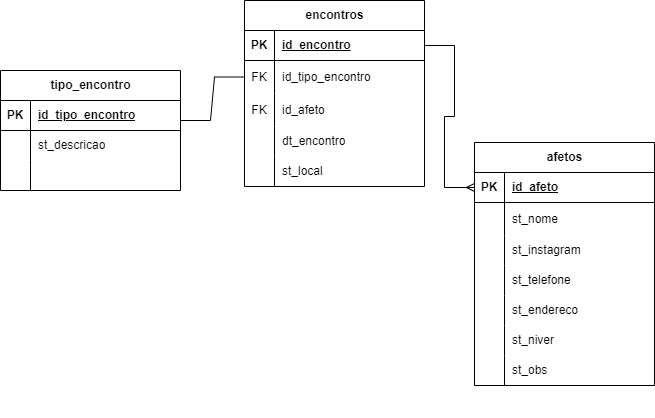

The diagram above was exported from draw.io. Its source (the exported page's mxGraphModel, read from the mxfile embedded in the PNG):
<mxGraphModel dx="848" dy="1534" grid="1" gridSize="10" guides="1" tooltips="1" connect="1" arrows="1" fold="1" page="1" pageScale="1" pageWidth="827" pageHeight="1169" math="0" shadow="0">
  <root>
    <mxCell id="WIyWlLk6GJQsqaUBKTNV-0" />
    <mxCell id="WIyWlLk6GJQsqaUBKTNV-1" parent="WIyWlLk6GJQsqaUBKTNV-0" />
    <mxCell id="-5ZgSoaUUkc3q0xRl1se-62" value="" style="shape=tableRow;horizontal=0;startSize=0;swimlaneHead=0;swimlaneBody=0;fillColor=none;collapsible=0;dropTarget=0;points=[[0,0.5],[1,0.5]];portConstraint=eastwest;top=0;left=0;right=0;bottom=0;html=1;" parent="WIyWlLk6GJQsqaUBKTNV-1" vertex="1">
      <mxGeometry x="322" y="327" width="180" height="20" as="geometry" />
    </mxCell>
    <mxCell id="-5ZgSoaUUkc3q0xRl1se-87" value="afetos" style="shape=table;startSize=30;container=1;collapsible=1;childLayout=tableLayout;fixedRows=1;rowLines=0;fontStyle=1;align=center;resizeLast=1;html=1;movable=1;resizable=1;rotatable=1;deletable=1;editable=1;locked=0;connectable=1;" parent="WIyWlLk6GJQsqaUBKTNV-1" vertex="1">
      <mxGeometry x="554" y="72" width="180" height="243" as="geometry" />
    </mxCell>
    <mxCell id="-5ZgSoaUUkc3q0xRl1se-88" value="" style="shape=tableRow;horizontal=0;startSize=0;swimlaneHead=0;swimlaneBody=0;fillColor=none;collapsible=0;dropTarget=0;points=[[0,0.5],[1,0.5]];portConstraint=eastwest;top=0;left=0;right=0;bottom=1;" parent="-5ZgSoaUUkc3q0xRl1se-87" vertex="1">
      <mxGeometry y="30" width="180" height="30" as="geometry" />
    </mxCell>
    <mxCell id="-5ZgSoaUUkc3q0xRl1se-89" value="PK" style="shape=partialRectangle;connectable=0;fillColor=none;top=0;left=0;bottom=0;right=0;fontStyle=1;overflow=hidden;whiteSpace=wrap;html=1;" parent="-5ZgSoaUUkc3q0xRl1se-88" vertex="1">
      <mxGeometry width="30" height="30" as="geometry">
        <mxRectangle width="30" height="30" as="alternateBounds" />
      </mxGeometry>
    </mxCell>
    <mxCell id="-5ZgSoaUUkc3q0xRl1se-90" value="id_afeto" style="shape=partialRectangle;connectable=0;fillColor=none;top=0;left=0;bottom=0;right=0;align=left;spacingLeft=6;fontStyle=5;overflow=hidden;whiteSpace=wrap;html=1;" parent="-5ZgSoaUUkc3q0xRl1se-88" vertex="1">
      <mxGeometry x="30" width="150" height="30" as="geometry">
        <mxRectangle width="150" height="30" as="alternateBounds" />
      </mxGeometry>
    </mxCell>
    <mxCell id="-5ZgSoaUUkc3q0xRl1se-94" value="" style="shape=tableRow;horizontal=0;startSize=0;swimlaneHead=0;swimlaneBody=0;fillColor=none;collapsible=0;dropTarget=0;points=[[0,0.5],[1,0.5]];portConstraint=eastwest;top=0;left=0;right=0;bottom=0;" parent="-5ZgSoaUUkc3q0xRl1se-87" vertex="1">
      <mxGeometry y="60" width="180" height="33" as="geometry" />
    </mxCell>
    <mxCell id="-5ZgSoaUUkc3q0xRl1se-95" value="" style="shape=partialRectangle;connectable=0;fillColor=none;top=0;left=0;bottom=0;right=0;editable=1;overflow=hidden;whiteSpace=wrap;html=1;" parent="-5ZgSoaUUkc3q0xRl1se-94" vertex="1">
      <mxGeometry width="30" height="33" as="geometry">
        <mxRectangle width="30" height="33" as="alternateBounds" />
      </mxGeometry>
    </mxCell>
    <mxCell id="-5ZgSoaUUkc3q0xRl1se-96" value="st_nome" style="shape=partialRectangle;connectable=0;fillColor=none;top=0;left=0;bottom=0;right=0;align=left;spacingLeft=6;overflow=hidden;whiteSpace=wrap;html=1;" parent="-5ZgSoaUUkc3q0xRl1se-94" vertex="1">
      <mxGeometry x="30" width="150" height="33" as="geometry">
        <mxRectangle width="150" height="33" as="alternateBounds" />
      </mxGeometry>
    </mxCell>
    <mxCell id="-5ZgSoaUUkc3q0xRl1se-119" value="" style="shape=tableRow;horizontal=0;startSize=0;swimlaneHead=0;swimlaneBody=0;fillColor=none;collapsible=0;dropTarget=0;points=[[0,0.5],[1,0.5]];portConstraint=eastwest;top=0;left=0;right=0;bottom=0;" parent="-5ZgSoaUUkc3q0xRl1se-87" vertex="1">
      <mxGeometry y="93" width="180" height="30" as="geometry" />
    </mxCell>
    <mxCell id="-5ZgSoaUUkc3q0xRl1se-120" value="" style="shape=partialRectangle;connectable=0;fillColor=none;top=0;left=0;bottom=0;right=0;editable=1;overflow=hidden;whiteSpace=wrap;html=1;" parent="-5ZgSoaUUkc3q0xRl1se-119" vertex="1">
      <mxGeometry width="30" height="30" as="geometry">
        <mxRectangle width="30" height="30" as="alternateBounds" />
      </mxGeometry>
    </mxCell>
    <mxCell id="-5ZgSoaUUkc3q0xRl1se-121" value="st_instagram" style="shape=partialRectangle;connectable=0;fillColor=none;top=0;left=0;bottom=0;right=0;align=left;spacingLeft=6;overflow=hidden;whiteSpace=wrap;html=1;" parent="-5ZgSoaUUkc3q0xRl1se-119" vertex="1">
      <mxGeometry x="30" width="150" height="30" as="geometry">
        <mxRectangle width="150" height="30" as="alternateBounds" />
      </mxGeometry>
    </mxCell>
    <mxCell id="0O3F3A7Rt31TIHxtYK6A-26" value="" style="shape=tableRow;horizontal=0;startSize=0;swimlaneHead=0;swimlaneBody=0;fillColor=none;collapsible=0;dropTarget=0;points=[[0,0.5],[1,0.5]];portConstraint=eastwest;top=0;left=0;right=0;bottom=0;" parent="-5ZgSoaUUkc3q0xRl1se-87" vertex="1">
      <mxGeometry y="123" width="180" height="30" as="geometry" />
    </mxCell>
    <mxCell id="0O3F3A7Rt31TIHxtYK6A-27" value="" style="shape=partialRectangle;connectable=0;fillColor=none;top=0;left=0;bottom=0;right=0;editable=1;overflow=hidden;whiteSpace=wrap;html=1;" parent="0O3F3A7Rt31TIHxtYK6A-26" vertex="1">
      <mxGeometry width="30" height="30" as="geometry">
        <mxRectangle width="30" height="30" as="alternateBounds" />
      </mxGeometry>
    </mxCell>
    <mxCell id="0O3F3A7Rt31TIHxtYK6A-28" value="st_telefone" style="shape=partialRectangle;connectable=0;fillColor=none;top=0;left=0;bottom=0;right=0;align=left;spacingLeft=6;overflow=hidden;whiteSpace=wrap;html=1;" parent="0O3F3A7Rt31TIHxtYK6A-26" vertex="1">
      <mxGeometry x="30" width="150" height="30" as="geometry">
        <mxRectangle width="150" height="30" as="alternateBounds" />
      </mxGeometry>
    </mxCell>
    <mxCell id="kYeSaot9TxLXKbAV0HoS-0" value="" style="shape=tableRow;horizontal=0;startSize=0;swimlaneHead=0;swimlaneBody=0;fillColor=none;collapsible=0;dropTarget=0;points=[[0,0.5],[1,0.5]];portConstraint=eastwest;top=0;left=0;right=0;bottom=0;" vertex="1" parent="-5ZgSoaUUkc3q0xRl1se-87">
      <mxGeometry y="153" width="180" height="30" as="geometry" />
    </mxCell>
    <mxCell id="kYeSaot9TxLXKbAV0HoS-1" value="" style="shape=partialRectangle;connectable=0;fillColor=none;top=0;left=0;bottom=0;right=0;editable=1;overflow=hidden;whiteSpace=wrap;html=1;" vertex="1" parent="kYeSaot9TxLXKbAV0HoS-0">
      <mxGeometry width="30" height="30" as="geometry">
        <mxRectangle width="30" height="30" as="alternateBounds" />
      </mxGeometry>
    </mxCell>
    <mxCell id="kYeSaot9TxLXKbAV0HoS-2" value="st_endereco" style="shape=partialRectangle;connectable=0;fillColor=none;top=0;left=0;bottom=0;right=0;align=left;spacingLeft=6;overflow=hidden;whiteSpace=wrap;html=1;" vertex="1" parent="kYeSaot9TxLXKbAV0HoS-0">
      <mxGeometry x="30" width="150" height="30" as="geometry">
        <mxRectangle width="150" height="30" as="alternateBounds" />
      </mxGeometry>
    </mxCell>
    <mxCell id="kYeSaot9TxLXKbAV0HoS-3" value="" style="shape=tableRow;horizontal=0;startSize=0;swimlaneHead=0;swimlaneBody=0;fillColor=none;collapsible=0;dropTarget=0;points=[[0,0.5],[1,0.5]];portConstraint=eastwest;top=0;left=0;right=0;bottom=0;" vertex="1" parent="-5ZgSoaUUkc3q0xRl1se-87">
      <mxGeometry y="183" width="180" height="30" as="geometry" />
    </mxCell>
    <mxCell id="kYeSaot9TxLXKbAV0HoS-4" value="" style="shape=partialRectangle;connectable=0;fillColor=none;top=0;left=0;bottom=0;right=0;editable=1;overflow=hidden;whiteSpace=wrap;html=1;" vertex="1" parent="kYeSaot9TxLXKbAV0HoS-3">
      <mxGeometry width="30" height="30" as="geometry">
        <mxRectangle width="30" height="30" as="alternateBounds" />
      </mxGeometry>
    </mxCell>
    <mxCell id="kYeSaot9TxLXKbAV0HoS-5" value="st_niver" style="shape=partialRectangle;connectable=0;fillColor=none;top=0;left=0;bottom=0;right=0;align=left;spacingLeft=6;overflow=hidden;whiteSpace=wrap;html=1;" vertex="1" parent="kYeSaot9TxLXKbAV0HoS-3">
      <mxGeometry x="30" width="150" height="30" as="geometry">
        <mxRectangle width="150" height="30" as="alternateBounds" />
      </mxGeometry>
    </mxCell>
    <mxCell id="kYeSaot9TxLXKbAV0HoS-6" value="" style="shape=tableRow;horizontal=0;startSize=0;swimlaneHead=0;swimlaneBody=0;fillColor=none;collapsible=0;dropTarget=0;points=[[0,0.5],[1,0.5]];portConstraint=eastwest;top=0;left=0;right=0;bottom=0;" vertex="1" parent="-5ZgSoaUUkc3q0xRl1se-87">
      <mxGeometry y="213" width="180" height="30" as="geometry" />
    </mxCell>
    <mxCell id="kYeSaot9TxLXKbAV0HoS-7" value="" style="shape=partialRectangle;connectable=0;fillColor=none;top=0;left=0;bottom=0;right=0;editable=1;overflow=hidden;whiteSpace=wrap;html=1;" vertex="1" parent="kYeSaot9TxLXKbAV0HoS-6">
      <mxGeometry width="30" height="30" as="geometry">
        <mxRectangle width="30" height="30" as="alternateBounds" />
      </mxGeometry>
    </mxCell>
    <mxCell id="kYeSaot9TxLXKbAV0HoS-8" value="st_obs" style="shape=partialRectangle;connectable=0;fillColor=none;top=0;left=0;bottom=0;right=0;align=left;spacingLeft=6;overflow=hidden;whiteSpace=wrap;html=1;" vertex="1" parent="kYeSaot9TxLXKbAV0HoS-6">
      <mxGeometry x="30" width="150" height="30" as="geometry">
        <mxRectangle width="150" height="30" as="alternateBounds" />
      </mxGeometry>
    </mxCell>
    <mxCell id="-5ZgSoaUUkc3q0xRl1se-2" value="tipo_encontro" style="shape=table;startSize=30;container=1;collapsible=1;childLayout=tableLayout;fixedRows=1;rowLines=0;fontStyle=1;align=center;resizeLast=1;html=1;movable=1;resizable=1;rotatable=1;deletable=1;editable=1;locked=0;connectable=1;" parent="WIyWlLk6GJQsqaUBKTNV-1" vertex="1">
      <mxGeometry x="80" width="180" height="120" as="geometry" />
    </mxCell>
    <mxCell id="-5ZgSoaUUkc3q0xRl1se-3" value="" style="shape=tableRow;horizontal=0;startSize=0;swimlaneHead=0;swimlaneBody=0;fillColor=none;collapsible=0;dropTarget=0;points=[[0,0.5],[1,0.5]];portConstraint=eastwest;top=0;left=0;right=0;bottom=1;" parent="-5ZgSoaUUkc3q0xRl1se-2" vertex="1">
      <mxGeometry y="30" width="180" height="30" as="geometry" />
    </mxCell>
    <mxCell id="-5ZgSoaUUkc3q0xRl1se-4" value="PK" style="shape=partialRectangle;connectable=0;fillColor=none;top=0;left=0;bottom=0;right=0;fontStyle=1;overflow=hidden;whiteSpace=wrap;html=1;" parent="-5ZgSoaUUkc3q0xRl1se-3" vertex="1">
      <mxGeometry width="30" height="30" as="geometry">
        <mxRectangle width="30" height="30" as="alternateBounds" />
      </mxGeometry>
    </mxCell>
    <mxCell id="-5ZgSoaUUkc3q0xRl1se-5" value="id_tipo_encontro" style="shape=partialRectangle;connectable=0;fillColor=none;top=0;left=0;bottom=0;right=0;align=left;spacingLeft=6;fontStyle=5;overflow=hidden;whiteSpace=wrap;html=1;" parent="-5ZgSoaUUkc3q0xRl1se-3" vertex="1">
      <mxGeometry x="30" width="150" height="30" as="geometry">
        <mxRectangle width="150" height="30" as="alternateBounds" />
      </mxGeometry>
    </mxCell>
    <mxCell id="-5ZgSoaUUkc3q0xRl1se-6" value="" style="shape=tableRow;horizontal=0;startSize=0;swimlaneHead=0;swimlaneBody=0;fillColor=none;collapsible=0;dropTarget=0;points=[[0,0.5],[1,0.5]];portConstraint=eastwest;top=0;left=0;right=0;bottom=0;" parent="-5ZgSoaUUkc3q0xRl1se-2" vertex="1">
      <mxGeometry y="60" width="180" height="30" as="geometry" />
    </mxCell>
    <mxCell id="-5ZgSoaUUkc3q0xRl1se-7" value="" style="shape=partialRectangle;connectable=0;fillColor=none;top=0;left=0;bottom=0;right=0;editable=1;overflow=hidden;whiteSpace=wrap;html=1;" parent="-5ZgSoaUUkc3q0xRl1se-6" vertex="1">
      <mxGeometry width="30" height="30" as="geometry">
        <mxRectangle width="30" height="30" as="alternateBounds" />
      </mxGeometry>
    </mxCell>
    <mxCell id="-5ZgSoaUUkc3q0xRl1se-8" value="st_descricao" style="shape=partialRectangle;connectable=0;fillColor=none;top=0;left=0;bottom=0;right=0;align=left;spacingLeft=6;overflow=hidden;whiteSpace=wrap;html=1;" parent="-5ZgSoaUUkc3q0xRl1se-6" vertex="1">
      <mxGeometry x="30" width="150" height="30" as="geometry">
        <mxRectangle width="150" height="30" as="alternateBounds" />
      </mxGeometry>
    </mxCell>
    <mxCell id="-5ZgSoaUUkc3q0xRl1se-9" value="" style="shape=tableRow;horizontal=0;startSize=0;swimlaneHead=0;swimlaneBody=0;fillColor=none;collapsible=0;dropTarget=0;points=[[0,0.5],[1,0.5]];portConstraint=eastwest;top=0;left=0;right=0;bottom=0;" parent="-5ZgSoaUUkc3q0xRl1se-2" vertex="1">
      <mxGeometry y="90" width="180" height="30" as="geometry" />
    </mxCell>
    <mxCell id="-5ZgSoaUUkc3q0xRl1se-10" value="" style="shape=partialRectangle;connectable=0;fillColor=none;top=0;left=0;bottom=0;right=0;editable=1;overflow=hidden;whiteSpace=wrap;html=1;" parent="-5ZgSoaUUkc3q0xRl1se-9" vertex="1">
      <mxGeometry width="30" height="30" as="geometry">
        <mxRectangle width="30" height="30" as="alternateBounds" />
      </mxGeometry>
    </mxCell>
    <mxCell id="-5ZgSoaUUkc3q0xRl1se-11" value="" style="shape=partialRectangle;connectable=0;fillColor=none;top=0;left=0;bottom=0;right=0;align=left;spacingLeft=6;overflow=hidden;whiteSpace=wrap;html=1;" parent="-5ZgSoaUUkc3q0xRl1se-9" vertex="1">
      <mxGeometry x="30" width="150" height="30" as="geometry">
        <mxRectangle width="150" height="30" as="alternateBounds" />
      </mxGeometry>
    </mxCell>
    <mxCell id="-5ZgSoaUUkc3q0xRl1se-86" value="" style="edgeStyle=entityRelationEdgeStyle;fontSize=12;html=1;endArrow=none;endFill=0;rounded=0;endSize=6;movable=1;resizable=1;rotatable=1;deletable=1;editable=1;locked=0;connectable=1;entryX=0;entryY=0.5;entryDx=0;entryDy=0;" parent="WIyWlLk6GJQsqaUBKTNV-1" edge="1" target="kYeSaot9TxLXKbAV0HoS-32">
      <mxGeometry width="100" height="100" relative="1" as="geometry">
        <mxPoint x="260" y="50" as="sourcePoint" />
        <mxPoint x="321" y="-24" as="targetPoint" />
        <Array as="points">
          <mxPoint x="316" y="-24" />
          <mxPoint x="310" y="30" />
        </Array>
      </mxGeometry>
    </mxCell>
    <mxCell id="kYeSaot9TxLXKbAV0HoS-25" value="encontros" style="shape=table;startSize=30;container=1;collapsible=1;childLayout=tableLayout;fixedRows=1;rowLines=0;fontStyle=1;align=center;resizeLast=1;html=1;movable=1;resizable=1;rotatable=1;deletable=1;editable=1;locked=0;connectable=1;" vertex="1" parent="WIyWlLk6GJQsqaUBKTNV-1">
      <mxGeometry x="324" y="-70" width="180" height="186" as="geometry" />
    </mxCell>
    <mxCell id="kYeSaot9TxLXKbAV0HoS-26" value="" style="shape=tableRow;horizontal=0;startSize=0;swimlaneHead=0;swimlaneBody=0;fillColor=none;collapsible=0;dropTarget=0;points=[[0,0.5],[1,0.5]];portConstraint=eastwest;top=0;left=0;right=0;bottom=1;" vertex="1" parent="kYeSaot9TxLXKbAV0HoS-25">
      <mxGeometry y="30" width="180" height="30" as="geometry" />
    </mxCell>
    <mxCell id="kYeSaot9TxLXKbAV0HoS-27" value="PK" style="shape=partialRectangle;connectable=0;fillColor=none;top=0;left=0;bottom=0;right=0;fontStyle=1;overflow=hidden;whiteSpace=wrap;html=1;" vertex="1" parent="kYeSaot9TxLXKbAV0HoS-26">
      <mxGeometry width="30" height="30" as="geometry">
        <mxRectangle width="30" height="30" as="alternateBounds" />
      </mxGeometry>
    </mxCell>
    <mxCell id="kYeSaot9TxLXKbAV0HoS-28" value="id_encontro" style="shape=partialRectangle;connectable=0;fillColor=none;top=0;left=0;bottom=0;right=0;align=left;spacingLeft=6;fontStyle=5;overflow=hidden;whiteSpace=wrap;html=1;" vertex="1" parent="kYeSaot9TxLXKbAV0HoS-26">
      <mxGeometry x="30" width="150" height="30" as="geometry">
        <mxRectangle width="150" height="30" as="alternateBounds" />
      </mxGeometry>
    </mxCell>
    <mxCell id="kYeSaot9TxLXKbAV0HoS-32" value="" style="shape=tableRow;horizontal=0;startSize=0;swimlaneHead=0;swimlaneBody=0;fillColor=none;collapsible=0;dropTarget=0;points=[[0,0.5],[1,0.5]];portConstraint=eastwest;top=0;left=0;right=0;bottom=0;" vertex="1" parent="kYeSaot9TxLXKbAV0HoS-25">
      <mxGeometry y="60" width="180" height="33" as="geometry" />
    </mxCell>
    <mxCell id="kYeSaot9TxLXKbAV0HoS-33" value="FK" style="shape=partialRectangle;connectable=0;fillColor=none;top=0;left=0;bottom=0;right=0;editable=1;overflow=hidden;whiteSpace=wrap;html=1;" vertex="1" parent="kYeSaot9TxLXKbAV0HoS-32">
      <mxGeometry width="30" height="33" as="geometry">
        <mxRectangle width="30" height="33" as="alternateBounds" />
      </mxGeometry>
    </mxCell>
    <mxCell id="kYeSaot9TxLXKbAV0HoS-34" value="id_tipo_encontro" style="shape=partialRectangle;connectable=0;fillColor=none;top=0;left=0;bottom=0;right=0;align=left;spacingLeft=6;overflow=hidden;whiteSpace=wrap;html=1;" vertex="1" parent="kYeSaot9TxLXKbAV0HoS-32">
      <mxGeometry x="30" width="150" height="33" as="geometry">
        <mxRectangle width="150" height="33" as="alternateBounds" />
      </mxGeometry>
    </mxCell>
    <mxCell id="kYeSaot9TxLXKbAV0HoS-57" value="" style="shape=tableRow;horizontal=0;startSize=0;swimlaneHead=0;swimlaneBody=0;fillColor=none;collapsible=0;dropTarget=0;points=[[0,0.5],[1,0.5]];portConstraint=eastwest;top=0;left=0;right=0;bottom=0;" vertex="1" parent="kYeSaot9TxLXKbAV0HoS-25">
      <mxGeometry y="93" width="180" height="33" as="geometry" />
    </mxCell>
    <mxCell id="kYeSaot9TxLXKbAV0HoS-58" value="FK" style="shape=partialRectangle;connectable=0;fillColor=none;top=0;left=0;bottom=0;right=0;editable=1;overflow=hidden;whiteSpace=wrap;html=1;" vertex="1" parent="kYeSaot9TxLXKbAV0HoS-57">
      <mxGeometry width="30" height="33" as="geometry">
        <mxRectangle width="30" height="33" as="alternateBounds" />
      </mxGeometry>
    </mxCell>
    <mxCell id="kYeSaot9TxLXKbAV0HoS-59" value="id_afeto" style="shape=partialRectangle;connectable=0;fillColor=none;top=0;left=0;bottom=0;right=0;align=left;spacingLeft=6;overflow=hidden;whiteSpace=wrap;html=1;" vertex="1" parent="kYeSaot9TxLXKbAV0HoS-57">
      <mxGeometry x="30" width="150" height="33" as="geometry">
        <mxRectangle width="150" height="33" as="alternateBounds" />
      </mxGeometry>
    </mxCell>
    <mxCell id="kYeSaot9TxLXKbAV0HoS-29" value="" style="shape=tableRow;horizontal=0;startSize=0;swimlaneHead=0;swimlaneBody=0;fillColor=none;collapsible=0;dropTarget=0;points=[[0,0.5],[1,0.5]];portConstraint=eastwest;top=0;left=0;right=0;bottom=0;" vertex="1" parent="kYeSaot9TxLXKbAV0HoS-25">
      <mxGeometry y="126" width="180" height="30" as="geometry" />
    </mxCell>
    <mxCell id="kYeSaot9TxLXKbAV0HoS-30" value="" style="shape=partialRectangle;connectable=0;fillColor=none;top=0;left=0;bottom=0;right=0;editable=1;overflow=hidden;whiteSpace=wrap;html=1;" vertex="1" parent="kYeSaot9TxLXKbAV0HoS-29">
      <mxGeometry width="30" height="30" as="geometry">
        <mxRectangle width="30" height="30" as="alternateBounds" />
      </mxGeometry>
    </mxCell>
    <mxCell id="kYeSaot9TxLXKbAV0HoS-31" value="dt_encontro" style="shape=partialRectangle;connectable=0;fillColor=none;top=0;left=0;bottom=0;right=0;align=left;spacingLeft=6;overflow=hidden;whiteSpace=wrap;html=1;" vertex="1" parent="kYeSaot9TxLXKbAV0HoS-29">
      <mxGeometry x="30" width="150" height="30" as="geometry">
        <mxRectangle width="150" height="30" as="alternateBounds" />
      </mxGeometry>
    </mxCell>
    <mxCell id="kYeSaot9TxLXKbAV0HoS-35" value="" style="shape=tableRow;horizontal=0;startSize=0;swimlaneHead=0;swimlaneBody=0;fillColor=none;collapsible=0;dropTarget=0;points=[[0,0.5],[1,0.5]];portConstraint=eastwest;top=0;left=0;right=0;bottom=0;" vertex="1" parent="kYeSaot9TxLXKbAV0HoS-25">
      <mxGeometry y="156" width="180" height="30" as="geometry" />
    </mxCell>
    <mxCell id="kYeSaot9TxLXKbAV0HoS-36" value="" style="shape=partialRectangle;connectable=0;fillColor=none;top=0;left=0;bottom=0;right=0;editable=1;overflow=hidden;whiteSpace=wrap;html=1;" vertex="1" parent="kYeSaot9TxLXKbAV0HoS-35">
      <mxGeometry width="30" height="30" as="geometry">
        <mxRectangle width="30" height="30" as="alternateBounds" />
      </mxGeometry>
    </mxCell>
    <mxCell id="kYeSaot9TxLXKbAV0HoS-37" value="st_local" style="shape=partialRectangle;connectable=0;fillColor=none;top=0;left=0;bottom=0;right=0;align=left;spacingLeft=6;overflow=hidden;whiteSpace=wrap;html=1;" vertex="1" parent="kYeSaot9TxLXKbAV0HoS-35">
      <mxGeometry x="30" width="150" height="30" as="geometry">
        <mxRectangle width="150" height="30" as="alternateBounds" />
      </mxGeometry>
    </mxCell>
    <mxCell id="kYeSaot9TxLXKbAV0HoS-51" value="" style="edgeStyle=entityRelationEdgeStyle;fontSize=12;html=1;endArrow=ERmany;endFill=0;startArrow=none;rounded=0;movable=1;resizable=1;rotatable=1;deletable=1;editable=1;locked=0;connectable=1;startFill=0;exitX=1;exitY=0.5;exitDx=0;exitDy=0;jumpStyle=none;entryX=0;entryY=0.5;entryDx=0;entryDy=0;" edge="1" parent="WIyWlLk6GJQsqaUBKTNV-1" source="kYeSaot9TxLXKbAV0HoS-26" target="-5ZgSoaUUkc3q0xRl1se-88">
      <mxGeometry width="100" height="100" relative="1" as="geometry">
        <mxPoint x="620" y="15" as="sourcePoint" />
        <mxPoint x="810" y="10" as="targetPoint" />
        <Array as="points">
          <mxPoint x="796" y="-80" />
          <mxPoint x="646" />
          <mxPoint x="820" />
          <mxPoint x="820" />
          <mxPoint x="820" y="10" />
          <mxPoint x="656" y="-50" />
          <mxPoint x="696" y="-40" />
          <mxPoint x="656" y="-10" />
          <mxPoint x="666" y="-50" />
        </Array>
      </mxGeometry>
    </mxCell>
  </root>
</mxGraphModel>